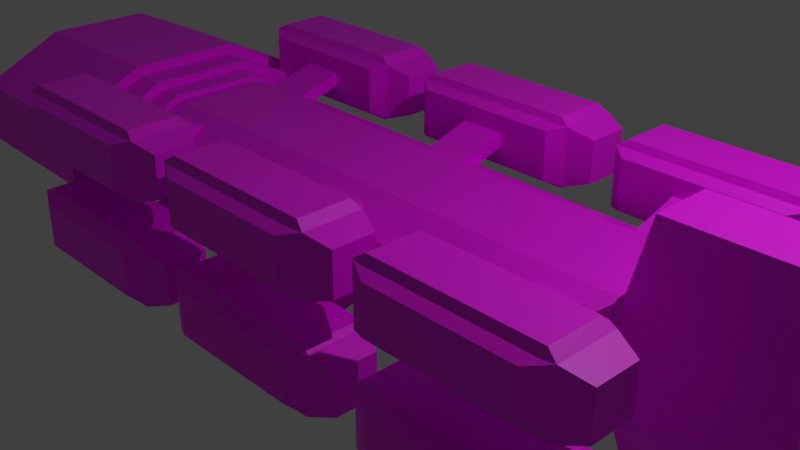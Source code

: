 # Source: oxana.blend  (saved by Blender 3.0.42; exported with 4.5.12 LTS)
import bpy
from mathutils import Matrix  # noqa: F401  (used for matrix-valued properties, if any)

bpy.ops.wm.read_factory_settings(use_empty=True)
scene = bpy.context.scene
scene.name = 'Scene'

# ---- collections
col_collection = bpy.data.collections.new('Collection'); scene.collection.children.link(col_collection)

# ---- images (referenced by path relative to the original .blend; pixels are not part of the script)
import os
ASSET_DIR = os.environ.get("B2B_ASSET_DIR", "")  # directory of the original .blend (textures are referenced by path, not embedded)
HERE = os.path.dirname(os.path.abspath(__file__))  # packed textures are extracted next to this script under _unpacked/

def load_image(name, relpath, width, height, colorspace="sRGB"):
    """Load a texture the original file referenced (path relative to the .blend, or extracted next to this script)."""
    p = next((c for c in (os.path.join(HERE, relpath), os.path.join(ASSET_DIR, relpath)) if relpath and os.path.exists(c)), "")
    if p:
        img = bpy.data.images.load(p, check_existing=True)
        img.name = name
    else:  # same state as the original file: an image datablock whose file is absent (Cycles renders it pink)
        img = bpy.data.images.new(name, width, height)
        img.source = "FILE"
        img.filepath = "//" + (relpath or name)
    img.colorspace_settings.name = colorspace
    return img
img_untitled_007 = load_image('Untitled.007', '', 1024, 1024, 'sRGB')
img_untitled_004 = load_image('Untitled.004', 'oxana_base.png', 1024, 1024, 'sRGB')
img_untitled_006 = load_image('Untitled.006', 'oxana_lights.png', 1024, 1024, 'sRGB')

# ---- materials (node trees are filled in below, after node groups)
mat_material = bpy.data.materials.new('Material')
mat_material.alpha_threshold = 0.0
mat_material.use_transparent_shadow = False
mat_material.line_color = (0.0, 0.0, 0.0, 1.0)

# ---- material node trees
mat_material.use_nodes = True; mat_material.node_tree.nodes.clear()
_N = mat_material.node_tree.nodes; _L = mat_material.node_tree.links
n0 = _N.new('ShaderNodeOutputMaterial'); n0.name = 'Material Output'; n0.location = (344, 300)
n1 = _N.new('ShaderNodeTexImage'); n1.name = 'Image Texture.002'; n1.location = (-732, -145)
n1.image = img_untitled_007
n2 = _N.new('ShaderNodeBsdfPrincipled'); n2.name = 'Principled BSDF'; n2.location = (-395, 480)
n2.hide = True
n2.distribution = 'GGX'
n2.subsurface_method = 'BURLEY'
n2.inputs[3].default_value = 1.45
n2.inputs[27].default_value = (0.0, 0.0, 0.0, 1.0)
n2.inputs[28].default_value = 1.0
n3 = _N.new('ShaderNodeBsdfPrincipled'); n3.name = 'Principled BSDF.001'; n3.location = (-385, 103)
n3.hide = True
n3.distribution = 'GGX'
n3.subsurface_method = 'BURLEY'
n3.inputs[3].default_value = 1.45
n3.inputs[27].default_value = (0.0, 0.0, 0.0, 1.0)
n3.inputs[28].default_value = 1.0
n4 = _N.new('ShaderNodeMixShader'); n4.name = 'Mix Shader.001'; n4.location = (147, 145)
n4.width = 127
n5 = _N.new('ShaderNodeBsdfPrincipled'); n5.name = 'Principled BSDF.002'; n5.location = (-330, -238)
n5.hide = True
n5.distribution = 'GGX'
n5.subsurface_method = 'BURLEY'
n5.inputs[3].default_value = 1.45
n5.inputs[27].default_value = (0.0, 0.0, 0.0, 1.0)
n5.inputs[28].default_value = 1.0
n6 = _N.new('ShaderNodeMixShader'); n6.name = 'Mix Shader'; n6.location = (-67, 326)
n7 = _N.new('ShaderNodeTexImage'); n7.name = 'Image Texture'; n7.location = (-747, 525)
n7.image = img_untitled_004
n8 = _N.new('ShaderNodeTexImage'); n8.name = 'Image Texture.001'; n8.location = (-726, 156)
n8.image = img_untitled_006
_L.new(n7.outputs[0], n2.inputs[0])
_L.new(n8.outputs[0], n3.inputs[0])
_L.new(n6.outputs[0], n4.inputs[1])
_L.new(n1.outputs[1], n4.inputs[0])
_L.new(n4.outputs[0], n0.inputs[0])
_L.new(n2.outputs[0], n6.inputs[1])
_L.new(n3.outputs[0], n6.inputs[2])
_L.new(n1.outputs[0], n5.inputs[0])
_L.new(n5.outputs[0], n4.inputs[2])
_L.new(n8.outputs[1], n6.inputs[0])
n0.is_active_output = True

# ---- world
world_world = bpy.data.worlds.new('World'); scene.world = world_world
world_world.use_nodes = True; world_world.node_tree.nodes.clear()
_N = world_world.node_tree.nodes; _L = world_world.node_tree.links
n0 = _N.new('ShaderNodeOutputWorld'); n0.name = 'World Output'; n0.location = (300, 300)
n1 = _N.new('ShaderNodeBackground'); n1.name = 'Background'; n1.location = (10, 300)
n1.inputs[0].default_value = (0.05088, 0.05088, 0.05088, 1.0)
_L.new(n1.outputs[0], n0.inputs[0])
n0.is_active_output = True
world_world.color = (0.05088, 0.05088, 0.05088)
world_world.use_sun_shadow = False
world_world.sun_shadow_jitter_overblur = 0.0

# ---- cameras
cam_camera = bpy.data.cameras.new('Camera')
cam_camera.clip_end = 100.0
cam_camera.ortho_scale = 7.314

# ---- lights
light_light = bpy.data.lights.new('Light', 'POINT')
light_light.transmission_factor = 0.0
light_light.energy = 1000.0
light_light.shadow_soft_size = 0.1
light_light.shadow_maximum_resolution = 0.006
light_light.use_absolute_resolution = True

# ---- meshes
me_cube = bpy.data.meshes.new('Cube')
me_cube.from_pydata([(-5.613, 2.443, 0.5668), (-5.613, 2.443, 0.0), (-5.073, 2.028, 0.0), (-5.073, 2.028, 0.567), (-8.625, 2.403, 0.5442), (-8.613, 2.397, 0.0), (-8.296, 2.004, 0.0), (-5.613, 0.0, 1.274), (-8.625, 0.0, 1.251), (-5.613, 0.9838, 1.274), (-8.625, 0.9432, 1.251), (-5.613, 2.028, 0.567), (-5.613, 2.028, 0.0), (-5.073, 1.676, 0.5534), (-5.073, 1.676, 0.0), (-5.613, 0.9202, 1.104), (-5.613, 0.0, 1.104), (-4.63, 1.671, 0.5699), (-4.63, 1.671, 0.0), (-5.073, 0.9202, 1.104), (-5.073, 0.0, 1.104), (-5.073, 0.8359, 0.9604), (-5.073, 0.0, 0.9604), (4.221, 1.469, 0.5376), (4.221, 1.469, 0.0), (-4.627, 0.8359, 0.9604), (-4.627, 0.0, 0.9604), (-8.615, 2.2, 0.0), (-7.505, 2.004, 0.0), (-7.505, 0.0, 0.0), (-8.625, 2.204, 0.5454), (-8.625, 0.0, 1.147), (-8.625, 0.9066, 1.147), (-8.302, 2.007, 0.5372), (-8.302, 0.0, 1.055), (-8.302, 0.8015, 1.055), (-7.511, 0.0, 0.5408), (-7.511, 2.007, 0.5408), (-7.511, 0.0, 1.059), (-7.511, 0.8015, 1.059), (-4.63, 1.465, 0.554), (-4.63, 1.465, 0.0), (-4.627, 0.7696, 0.8765), (-4.627, 0.0, 0.8765), (4.221, 0.7696, 0.8765), (4.198, 0.0, 0.8672), (4.637, 0.7588, 0.0), (4.637, 0.7588, 0.5117), (1.033, 0.7696, 0.8765), (1.01, 0.0, 0.8672), (1.033, 0.7696, 0.8765), (1.033, 0.0, 0.8765), (6.82, 0.4934, 1.952), (-8.96, 1.857, 0.3449), (-7.468, 1.857, 0.3449), (-8.96, 1.77, 0.1349), (-7.468, 1.77, 0.1349), (-8.96, 1.56, 0.04785), (-7.468, 1.56, 0.04785), (-8.96, 1.35, 0.1349), (-7.468, 1.35, 0.1349), (-8.96, 1.263, 0.3449), (-7.468, 1.263, 0.3449), (-8.96, 1.35, 0.5549), (-7.468, 1.35, 0.5549), (-8.96, 1.56, 0.6419), (-7.468, 1.56, 0.6419), (-8.96, 1.77, 0.5549), (-7.468, 1.77, 0.5549), (-8.96, 1.791, 0.3449), (-8.96, 1.723, 0.1813), (-8.96, 1.56, 0.1136), (-8.96, 1.396, 0.1813), (-8.96, 1.329, 0.3449), (-8.96, 1.396, 0.5085), (-8.96, 1.56, 0.5762), (-8.96, 1.723, 0.5085), (-8.901, 1.746, 0.3449), (-8.901, 1.691, 0.2136), (-8.901, 1.56, 0.1592), (-8.901, 1.429, 0.2136), (-8.901, 1.374, 0.3449), (-8.901, 1.429, 0.4762), (-8.901, 1.56, 0.5306), (-8.901, 1.691, 0.4762), (-8.799, 1.685, 0.3449), (-8.799, 1.649, 0.2563), (-8.799, 1.56, 0.2196), (-8.799, 1.471, 0.2563), (-8.799, 1.435, 0.3449), (-8.799, 1.471, 0.4335), (-8.799, 1.56, 0.4702), (-8.799, 1.649, 0.4335), (-8.943, 1.239, 0.3255), (-7.451, 1.239, 0.3255), (-8.943, 1.152, 0.1155), (-7.451, 1.152, 0.1155), (-8.943, 0.942, 0.02845), (-7.451, 0.942, 0.02845), (-8.943, 0.732, 0.1155), (-7.451, 0.732, 0.1155), (-8.943, 0.645, 0.3255), (-7.451, 0.645, 0.3255), (-8.943, 0.732, 0.5355), (-7.451, 0.732, 0.5355), (-8.943, 0.942, 0.6225), (-7.451, 0.942, 0.6225), (-8.943, 1.152, 0.5355), (-7.451, 1.152, 0.5355), (-8.943, 1.173, 0.3255), (-8.943, 1.106, 0.1619), (-8.943, 0.942, 0.09419), (-8.943, 0.7785, 0.1619), (-8.943, 0.7107, 0.3255), (-8.943, 0.7785, 0.4891), (-8.943, 0.942, 0.5568), (-8.943, 1.106, 0.4891), (-8.884, 1.128, 0.3255), (-8.884, 1.073, 0.1942), (-8.884, 0.942, 0.1398), (-8.884, 0.8107, 0.1942), (-8.884, 0.7563, 0.3255), (-8.884, 0.8107, 0.4568), (-8.884, 0.942, 0.5112), (-8.884, 1.073, 0.4568), (-8.781, 1.067, 0.3255), (-8.781, 1.031, 0.2369), (-8.781, 0.942, 0.2002), (-8.781, 0.8534, 0.2369), (-8.781, 0.8167, 0.3255), (-8.781, 0.8534, 0.4141), (-8.781, 0.942, 0.4508), (-8.781, 1.031, 0.4141), (-8.94, 0.6184, 0.3291), (-7.448, 0.6184, 0.3291), (-8.94, 0.5314, 0.1191), (-7.448, 0.5314, 0.1191), (-8.94, 0.3214, 0.03207), (-7.448, 0.3214, 0.03207), (-8.94, 0.1114, 0.1191), (-7.448, 0.1114, 0.1191), (-8.94, 0.02435, 0.3291), (-7.448, 0.02435, 0.3291), (-8.94, 0.1114, 0.5392), (-7.448, 0.1114, 0.5392), (-8.94, 0.3214, 0.6262), (-7.448, 0.3214, 0.6262), (-8.94, 0.5314, 0.5392), (-7.448, 0.5314, 0.5392), (-8.94, 0.5527, 0.3291), (-8.94, 0.485, 0.1656), (-8.94, 0.3214, 0.09781), (-8.94, 0.1578, 0.1656), (-8.94, 0.09009, 0.3291), (-8.94, 0.1578, 0.4927), (-8.94, 0.3214, 0.5604), (-8.94, 0.485, 0.4927), (-8.881, 0.5071, 0.3291), (-8.881, 0.4527, 0.1978), (-8.881, 0.3214, 0.1434), (-8.881, 0.1901, 0.1978), (-8.881, 0.1357, 0.3291), (-8.881, 0.1901, 0.4604), (-8.881, 0.3214, 0.5148), (-8.881, 0.4527, 0.4604), (-8.779, 0.4467, 0.3291), (-8.779, 0.41, 0.2405), (-8.779, 0.3214, 0.2038), (-8.779, 0.2328, 0.2405), (-8.779, 0.1961, 0.3291), (-8.779, 0.2328, 0.4177), (-8.779, 0.3214, 0.4544), (-8.779, 0.41, 0.4177), (-8.945, 0.9506, 0.8131), (-7.453, 0.9506, 0.8131), (-8.945, 0.8636, 0.6031), (-7.453, 0.8636, 0.6031), (-8.945, 0.6536, 0.5161), (-7.453, 0.6536, 0.5161), (-8.945, 0.4435, 0.6031), (-7.453, 0.4435, 0.6031), (-8.945, 0.3565, 0.8131), (-7.453, 0.3565, 0.8131), (-8.945, 0.4435, 1.023), (-7.453, 0.4435, 1.023), (-8.945, 0.6536, 1.11), (-7.453, 0.6536, 1.11), (-8.945, 0.8636, 1.023), (-7.453, 0.8636, 1.023), (-8.945, 0.8849, 0.8131), (-8.945, 0.8171, 0.6496), (-8.945, 0.6536, 0.5818), (-8.945, 0.49, 0.6496), (-8.945, 0.4223, 0.8131), (-8.945, 0.49, 0.9767), (-8.945, 0.6536, 1.044), (-8.945, 0.8171, 0.9767), (-8.886, 0.8393, 0.8131), (-8.886, 0.7849, 0.6818), (-8.886, 0.6536, 0.6274), (-8.886, 0.5223, 0.6818), (-8.886, 0.4679, 0.8131), (-8.886, 0.5223, 0.9444), (-8.886, 0.6536, 0.9988), (-8.886, 0.7849, 0.9444), (-8.784, 0.7789, 0.8131), (-8.784, 0.7422, 0.7245), (-8.784, 0.6536, 0.6878), (-8.784, 0.565, 0.7245), (-8.784, 0.5283, 0.8131), (-8.784, 0.565, 0.9017), (-8.784, 0.6536, 0.9384), (-8.784, 0.7422, 0.9017), (-8.927, 0.2919, 0.8298), (-7.435, 0.2919, 0.8298), (-8.927, 0.2048, 0.6198), (-7.435, 0.2048, 0.6198), (-8.927, 0.0, 0.5328), (-7.435, 0.0, 0.5328), (-8.927, 0.0, 0.8298), (-8.927, 0.0, 1.127), (-7.435, 0.0, 1.127), (-8.927, 0.2048, 1.04), (-7.435, 0.2048, 1.04), (-8.927, 0.2261, 0.8298), (-8.927, 0.1584, 0.6663), (-8.927, 0.0, 0.5985), (-8.927, 0.0, 0.8298), (-8.927, 0.0, 1.061), (-8.927, 0.1584, 0.9934), (-8.868, 0.1805, 0.8298), (-8.868, 0.1261, 0.6985), (-8.868, 0.0, 0.6442), (-8.868, 0.0, 1.016), (-8.868, 0.1261, 0.9612), (-8.766, 0.1201, 0.8298), (-8.766, 0.08342, 0.7412), (-8.766, 0.0, 0.7045), (-8.766, 0.0, 0.7412), (-8.766, 0.0, 0.8298), (-8.766, 0.0, 0.9185), (-8.766, 0.0, 0.9552), (-8.766, 0.08342, 0.9185), (4.637, 0.7537, 0.8656), (4.623, 0.0, 0.8598), (4.787, 0.5024, 1.944), (4.777, 0.0, 1.94), (6.991, 0.7468, 0.5221), (6.991, 0.7417, 0.876), (6.977, 0.0, 0.8703), (6.991, 0.7468, 0.0), (6.991, 0.4349, 0.5236), (6.991, 0.0, 0.0), (6.983, 0.0, 0.525), (6.809, 0.0, 1.947), (2.397, 2.026, 0.3876), (2.397, 2.026, 1.364), (2.397, 3.002, 0.3876), (2.397, 3.002, 1.364), (5.446, 2.026, 0.3876), (5.446, 2.026, 1.364), (5.446, 3.002, 0.3876), (5.446, 3.002, 1.364), (2.745, 3.172, 1.252), (2.745, 3.172, 0.4992), (5.097, 3.172, 0.4992), (5.097, 3.172, 1.252), (2.566, 2.08, 1.475), (2.566, 2.948, 1.475), (5.276, 2.948, 1.475), (5.276, 2.08, 1.475), (2.513, 2.965, 0.3309), (2.513, 2.063, 0.3309), (5.329, 2.965, 0.3309), (5.329, 2.063, 0.3309), (5.841, 2.867, 1.229), (5.841, 2.867, 0.5226), (5.841, 2.161, 0.5226), (5.841, 2.161, 1.229), (2.648, 1.825, 0.468), (2.648, 1.825, 1.284), (5.195, 1.825, 1.284), (5.195, 1.825, 0.468), (3.539, 1.825, 0.7533), (3.539, 1.825, 0.9983), (4.304, 1.825, 0.9983), (4.304, 1.825, 0.7533), (3.539, 0.0, 0.2046), (3.539, 0.0, 0.4496), (4.304, 0.0, 0.4496), (4.304, 0.0, 0.2046), (-1.553, 2.042, 0.3876), (-1.553, 2.042, 1.364), (-1.553, 3.019, 0.3876), (-1.553, 3.019, 1.364), (1.496, 2.042, 0.3876), (1.496, 2.042, 1.364), (1.496, 3.019, 0.3876), (1.496, 3.019, 1.364), (-1.204, 3.188, 1.252), (-1.204, 3.188, 0.4992), (1.148, 3.188, 0.4992), (1.148, 3.188, 1.252), (-1.383, 2.096, 1.475), (-1.383, 2.964, 1.475), (1.327, 2.964, 1.475), (1.327, 2.096, 1.475), (-1.436, 2.981, 0.3309), (-1.436, 2.079, 0.3309), (1.38, 2.981, 0.3309), (1.38, 2.079, 0.3309), (1.892, 2.884, 1.229), (1.892, 2.884, 0.5227), (1.892, 2.177, 0.5227), (1.892, 2.177, 1.229), (-1.302, 1.841, 0.468), (-1.302, 1.841, 1.284), (1.245, 1.841, 1.284), (1.245, 1.841, 0.468), (-0.4109, 1.841, 0.7533), (-0.4109, 1.841, 0.9983), (0.3541, 1.841, 0.9983), (0.3541, 1.841, 0.7533), (-0.4109, 0.0, 0.2046), (-0.4109, 0.0, 0.4496), (0.3541, 0.0, 0.4496), (0.3541, 0.0, 0.2046), (-5.495, 2.031, 0.403), (-5.495, 2.031, 1.379), (-5.495, 3.008, 0.403), (-5.495, 3.008, 1.379), (-2.446, 2.031, 0.403), (-2.446, 2.031, 1.379), (-2.446, 3.008, 0.403), (-2.446, 3.008, 1.379), (-5.147, 3.177, 1.268), (-5.147, 3.177, 0.5145), (-2.794, 3.177, 0.5145), (-2.794, 3.177, 1.268), (-5.326, 2.086, 1.49), (-5.326, 2.953, 1.49), (-2.615, 2.953, 1.49), (-2.615, 2.086, 1.49), (-5.379, 2.97, 0.3462), (-5.379, 2.069, 0.3462), (-2.562, 2.97, 0.3462), (-2.562, 2.069, 0.3462), (-2.05, 2.873, 1.244), (-2.05, 2.873, 0.538), (-2.05, 2.166, 0.538), (-2.05, 2.166, 1.244), (-5.244, 1.83, 0.4834), (-5.244, 1.83, 1.299), (-2.697, 1.83, 1.299), (-2.697, 1.83, 0.4834), (-4.353, 1.83, 0.7687), (-4.353, 1.83, 1.014), (-3.588, 1.83, 1.014), (-3.588, 1.83, 0.7687), (-4.353, 0.0, 0.22), (-4.353, 0.0, 0.465), (-3.588, 0.0, 0.465), (-3.588, 0.0, 0.22)], [(45, 49), (49, 51), (50, 48), (219, 227)], [(8, 10, 32, 31), (9, 7, 16, 15), (4, 5, 27, 30), (9, 10, 8, 7), (1, 0, 11, 12), (5, 4, 0, 1), (0, 4, 10, 9), (15, 16, 20, 19), (11, 15, 19, 3), (0, 9, 15, 11), (19, 20, 22, 21), (3, 19, 21, 13), (12, 11, 3, 2), (13, 21, 25, 17), (14, 13, 17, 18), (2, 3, 13, 14), (17, 25, 42, 40), (18, 17, 40, 41), (21, 22, 26, 25), (31, 32, 35, 34), (32, 30, 33, 35), (10, 4, 30, 32), (35, 33, 37, 39), (33, 6, 28, 37), (30, 27, 6, 33), (37, 36, 38, 39), (29, 36, 37, 28), (34, 35, 39, 38), (42, 43, 45, 44), (40, 42, 44, 23), (25, 26, 43, 42), (41, 40, 23, 24), (24, 23, 47, 46), (23, 44, 243, 47), (53, 54, 56, 55), (55, 56, 58, 57), (57, 58, 60, 59), (59, 60, 62, 61), (61, 62, 64, 63), (63, 64, 66, 65), (65, 66, 68, 67), (67, 68, 54, 53), (63, 65, 75, 74), (72, 73, 81, 80), (59, 61, 73, 72), (65, 67, 76, 75), (55, 57, 71, 70), (61, 63, 74, 73), (67, 53, 69, 76), (53, 55, 70, 69), (57, 59, 72, 71), (81, 82, 90, 89), (70, 71, 79, 78), (75, 76, 84, 83), (73, 74, 82, 81), (71, 72, 80, 79), (69, 70, 78, 77), (76, 69, 77, 84), (74, 75, 83, 82), (85, 86, 87, 88, 89, 90, 91, 92), (79, 80, 88, 87), (77, 78, 86, 85), (84, 77, 85, 92), (82, 83, 91, 90), (80, 81, 89, 88), (78, 79, 87, 86), (83, 84, 92, 91), (93, 94, 96, 95), (95, 96, 98, 97), (97, 98, 100, 99), (99, 100, 102, 101), (101, 102, 104, 103), (103, 104, 106, 105), (105, 106, 108, 107), (107, 108, 94, 93), (103, 105, 115, 114), (112, 113, 121, 120), (99, 101, 113, 112), (105, 107, 116, 115), (95, 97, 111, 110), (101, 103, 114, 113), (107, 93, 109, 116), (93, 95, 110, 109), (97, 99, 112, 111), (121, 122, 130, 129), (110, 111, 119, 118), (115, 116, 124, 123), (113, 114, 122, 121), (111, 112, 120, 119), (109, 110, 118, 117), (116, 109, 117, 124), (114, 115, 123, 122), (125, 126, 127, 128, 129, 130, 131, 132), (119, 120, 128, 127), (117, 118, 126, 125), (124, 117, 125, 132), (122, 123, 131, 130), (120, 121, 129, 128), (118, 119, 127, 126), (123, 124, 132, 131), (133, 134, 136, 135), (135, 136, 138, 137), (137, 138, 140, 139), (139, 140, 142, 141), (141, 142, 144, 143), (143, 144, 146, 145), (145, 146, 148, 147), (147, 148, 134, 133), (143, 145, 155, 154), (152, 153, 161, 160), (139, 141, 153, 152), (145, 147, 156, 155), (135, 137, 151, 150), (141, 143, 154, 153), (147, 133, 149, 156), (133, 135, 150, 149), (137, 139, 152, 151), (161, 162, 170, 169), (150, 151, 159, 158), (155, 156, 164, 163), (153, 154, 162, 161), (151, 152, 160, 159), (149, 150, 158, 157), (156, 149, 157, 164), (154, 155, 163, 162), (165, 166, 167, 168, 169, 170, 171, 172), (159, 160, 168, 167), (157, 158, 166, 165), (164, 157, 165, 172), (162, 163, 171, 170), (160, 161, 169, 168), (158, 159, 167, 166), (163, 164, 172, 171), (173, 174, 176, 175), (175, 176, 178, 177), (177, 178, 180, 179), (179, 180, 182, 181), (181, 182, 184, 183), (183, 184, 186, 185), (185, 186, 188, 187), (187, 188, 174, 173), (183, 185, 195, 194), (192, 193, 201, 200), (179, 181, 193, 192), (185, 187, 196, 195), (175, 177, 191, 190), (181, 183, 194, 193), (187, 173, 189, 196), (173, 175, 190, 189), (177, 179, 192, 191), (201, 202, 210, 209), (190, 191, 199, 198), (195, 196, 204, 203), (193, 194, 202, 201), (191, 192, 200, 199), (189, 190, 198, 197), (196, 189, 197, 204), (194, 195, 203, 202), (205, 206, 207, 208, 209, 210, 211, 212), (199, 200, 208, 207), (197, 198, 206, 205), (204, 197, 205, 212), (202, 203, 211, 210), (200, 201, 209, 208), (198, 199, 207, 206), (203, 204, 212, 211), (213, 214, 216, 215), (215, 216, 218, 217), (220, 221, 223, 222), (222, 223, 214, 213), (220, 222, 229, 228), (215, 217, 226, 225), (222, 213, 224, 229), (213, 215, 225, 224), (225, 226, 232, 231), (228, 229, 234, 233), (224, 225, 231, 230), (229, 224, 230, 234), (235, 236, 237, 238, 239, 240, 241, 242), (230, 231, 236, 235), (234, 230, 235, 242), (231, 232, 237, 236), (233, 234, 242, 241), (245, 246, 254, 52), (46, 47, 247, 250), (44, 45, 244, 243), (47, 243, 248, 247), (243, 244, 246, 245), (252, 251, 253), (250, 247, 251, 252), (253, 251, 248, 249), (251, 247, 248), (248, 243, 245, 52), (249, 248, 52, 254), (255, 256, 258, 257), (258, 262, 266, 263), (262, 260, 278, 275), (256, 255, 279, 280), (259, 255, 272, 274), (262, 258, 268, 269), (264, 263, 266, 265), (257, 258, 263, 264), (262, 261, 265, 266), (261, 257, 264, 265), (269, 268, 267, 270), (260, 262, 269, 270), (258, 256, 267, 268), (256, 260, 270, 267), (271, 273, 274, 272), (257, 261, 273, 271), (255, 257, 271, 272), (261, 259, 274, 273), (276, 275, 278, 277), (261, 262, 275, 276), (260, 259, 277, 278), (259, 261, 276, 277), (281, 280, 284, 285), (255, 259, 282, 279), (260, 256, 280, 281), (259, 260, 281, 282), (283, 286, 290, 287), (282, 281, 285, 286), (279, 282, 286, 283), (280, 279, 283, 284), (290, 289, 288, 287), (284, 283, 287, 288), (285, 284, 288, 289), (286, 285, 289, 290), (291, 292, 294, 293), (294, 298, 302, 299), (298, 296, 314, 311), (292, 291, 315, 316), (295, 291, 308, 310), (298, 294, 304, 305), (300, 299, 302, 301), (293, 294, 299, 300), (298, 297, 301, 302), (297, 293, 300, 301), (305, 304, 303, 306), (296, 298, 305, 306), (294, 292, 303, 304), (292, 296, 306, 303), (307, 309, 310, 308), (293, 297, 309, 307), (291, 293, 307, 308), (297, 295, 310, 309), (312, 311, 314, 313), (297, 298, 311, 312), (296, 295, 313, 314), (295, 297, 312, 313), (317, 316, 320, 321), (291, 295, 318, 315), (296, 292, 316, 317), (295, 296, 317, 318), (319, 322, 326, 323), (318, 317, 321, 322), (315, 318, 322, 319), (316, 315, 319, 320), (326, 325, 324, 323), (320, 319, 323, 324), (321, 320, 324, 325), (322, 321, 325, 326), (327, 328, 330, 329), (330, 334, 338, 335), (334, 332, 350, 347), (328, 327, 351, 352), (331, 327, 344, 346), (334, 330, 340, 341), (336, 335, 338, 337), (329, 330, 335, 336), (334, 333, 337, 338), (333, 329, 336, 337), (341, 340, 339, 342), (332, 334, 341, 342), (330, 328, 339, 340), (328, 332, 342, 339), (343, 345, 346, 344), (329, 333, 345, 343), (327, 329, 343, 344), (333, 331, 346, 345), (348, 347, 350, 349), (333, 334, 347, 348), (332, 331, 349, 350), (331, 333, 348, 349), (353, 352, 356, 357), (327, 331, 354, 351), (332, 328, 352, 353), (331, 332, 353, 354), (355, 358, 362, 359), (354, 353, 357, 358), (351, 354, 358, 355), (352, 351, 355, 356), (362, 361, 360, 359), (356, 355, 359, 360), (357, 356, 360, 361), (358, 357, 361, 362)])
_uv = me_cube.uv_layers.new(name='UVMap')
_uv.uv.foreach_set('vector', [0.9646, 0.3818, 0.93, 0.3155, 0.9387, 0.3142, 0.972, 0.378, 0.7523, 0.2885, 0.6757, 0.3033, 0.6731, 0.29, 0.7448, 0.2762, 0.9262, 0.1869, 0.9647, 0.1673, 0.972, 0.1812, 0.9334, 0.2009, 0.0005129, 0.7127, 0.2394, 0.7152, 0.2396, 0.79, 0.000741, 0.7907, 0.8468, 0.1673, 0.8553, 0.2114, 0.823, 0.2177, 0.8145, 0.1735, 0.2395, 0.5434, 0.2396, 0.5866, 0.0007315, 0.584, 0.001543, 0.5391, 0.0007315, 0.584, 0.2396, 0.5866, 0.2394, 0.7152, 0.0005129, 0.7127, 0.8415, 0.3136, 0.8553, 0.3852, 0.8133, 0.3934, 0.7994, 0.3217, 0.823, 0.2177, 0.8415, 0.3136, 0.7994, 0.3217, 0.7809, 0.2258, 0.8553, 0.2114, 0.7523, 0.2885, 0.7448, 0.2762, 0.823, 0.2177, 0.5936, 0.7547, 0.5219, 0.7683, 0.5198, 0.7571, 0.5849, 0.7448, 0.6721, 0.6966, 0.5936, 0.7547, 0.5849, 0.7448, 0.6444, 0.7008, 0.8145, 0.1735, 0.823, 0.2177, 0.7809, 0.2258, 0.7724, 0.1817, 0.6444, 0.7008, 0.659, 0.7733, 0.6243, 0.7803, 0.6101, 0.7085, 0.6363, 0.6576, 0.6444, 0.7008, 0.6101, 0.7085, 0.6018, 0.6641, 0.6638, 0.6524, 0.6721, 0.6966, 0.6444, 0.7008, 0.6363, 0.6576, 0.4702, 0.8596, 0.4776, 0.7869, 0.486, 0.7858, 0.4797, 0.8462, 0.509, 0.8829, 0.4702, 0.8596, 0.4797, 0.8462, 0.5174, 0.8688, 0.659, 0.7733, 0.6721, 0.8383, 0.6374, 0.8453, 0.6243, 0.7803, 0.476, 0.729, 0.3965, 0.7268, 0.407, 0.6996, 0.4766, 0.6998, 0.3965, 0.7268, 0.2761, 0.6942, 0.299, 0.6693, 0.407, 0.6996, 0.93, 0.3155, 0.9262, 0.1869, 0.9334, 0.2009, 0.9387, 0.3142, 0.407, 0.6996, 0.299, 0.6693, 0.3304, 0.6203, 0.4115, 0.6349, 0.299, 0.6693, 0.2616, 0.6371, 0.3087, 0.5866, 0.3304, 0.6203, 0.2761, 0.6942, 0.2407, 0.6615, 0.2616, 0.6371, 0.299, 0.6693, 0.3304, 0.6203, 0.4671, 0.5784, 0.4766, 0.6273, 0.4115, 0.6349, 0.4542, 0.5391, 0.4671, 0.5784, 0.3304, 0.6203, 0.3087, 0.5866, 0.4766, 0.6998, 0.407, 0.6996, 0.4115, 0.6349, 0.4766, 0.6273, 0.0007952, 0.06156, 0.0008102, 0.0005129, 0.7008, 0.0006851, 0.7026, 0.06173, 0.0005129, 0.1223, 0.0007952, 0.06156, 0.7026, 0.06173, 0.7026, 0.1234, 0.4776, 0.7869, 0.5117, 0.73, 0.5174, 0.7334, 0.486, 0.7858, 0.000529, 0.1663, 0.0005129, 0.1223, 0.7026, 0.1234, 0.7026, 0.166, 0.774, 0.9089, 0.7601, 0.8686, 0.8225, 0.8493, 0.8357, 0.8877, 0.7601, 0.8686, 0.7931, 0.8166, 0.8258, 0.8214, 0.8225, 0.8493, 0.1301, 0.9105, 0.2038, 0.9331, 0.1742, 0.9628, 0.1381, 0.8947, 0.1381, 0.8947, 0.1742, 0.9628, 0.1323, 0.9628, 0.1549, 0.8891, 0.1549, 0.8891, 0.1323, 0.9628, 0.1027, 0.9332, 0.1708, 0.8971, 0.1708, 0.8971, 0.1027, 0.9332, 0.1027, 0.8913, 0.1764, 0.9139, 0.1764, 0.9139, 0.1027, 0.8913, 0.1323, 0.8616, 0.1684, 0.9298, 0.1684, 0.9298, 0.1323, 0.8616, 0.1742, 0.8616, 0.1515, 0.9353, 0.1515, 0.9353, 0.1742, 0.8616, 0.2038, 0.8912, 0.1357, 0.9273, 0.1357, 0.9273, 0.2038, 0.8912, 0.2038, 0.9331, 0.1301, 0.9105, 0.1684, 0.9298, 0.1515, 0.9353, 0.152, 0.93, 0.165, 0.9258, 0.1668, 0.9005, 0.1711, 0.9135, 0.1657, 0.9132, 0.1627, 0.9042, 0.1708, 0.8971, 0.1764, 0.9139, 0.1711, 0.9135, 0.1668, 0.9005, 0.1515, 0.9353, 0.1357, 0.9273, 0.1397, 0.9239, 0.152, 0.93, 0.1381, 0.8947, 0.1549, 0.8891, 0.1545, 0.8944, 0.1415, 0.8987, 0.1764, 0.9139, 0.1684, 0.9298, 0.165, 0.9258, 0.1711, 0.9135, 0.1357, 0.9273, 0.1301, 0.9105, 0.1354, 0.9109, 0.1397, 0.9239, 0.1301, 0.9105, 0.1381, 0.8947, 0.1415, 0.8987, 0.1354, 0.9109, 0.1549, 0.8891, 0.1708, 0.8971, 0.1668, 0.9005, 0.1545, 0.8944, 0.1657, 0.9132, 0.1614, 0.9217, 0.1568, 0.9168, 0.159, 0.9131, 0.1415, 0.8987, 0.1545, 0.8944, 0.1542, 0.8998, 0.1451, 0.9027, 0.152, 0.93, 0.1397, 0.9239, 0.1438, 0.9202, 0.1523, 0.9246, 0.1711, 0.9135, 0.165, 0.9258, 0.1614, 0.9217, 0.1657, 0.9132, 0.1545, 0.8944, 0.1668, 0.9005, 0.1627, 0.9042, 0.1542, 0.8998, 0.1354, 0.9109, 0.1415, 0.8987, 0.1451, 0.9027, 0.1408, 0.9112, 0.1397, 0.9239, 0.1354, 0.9109, 0.1408, 0.9112, 0.1438, 0.9202, 0.165, 0.9258, 0.152, 0.93, 0.1523, 0.9246, 0.1614, 0.9217, 0.1475, 0.9113, 0.1497, 0.9076, 0.1539, 0.9066, 0.1577, 0.9089, 0.159, 0.9131, 0.1568, 0.9168, 0.1525, 0.9178, 0.1487, 0.9155, 0.1542, 0.8998, 0.1627, 0.9042, 0.1577, 0.9089, 0.1539, 0.9066, 0.1408, 0.9112, 0.1451, 0.9027, 0.1497, 0.9076, 0.1475, 0.9113, 0.1438, 0.9202, 0.1408, 0.9112, 0.1475, 0.9113, 0.1487, 0.9155, 0.1614, 0.9217, 0.1523, 0.9246, 0.1525, 0.9178, 0.1568, 0.9168, 0.1627, 0.9042, 0.1657, 0.9132, 0.159, 0.9131, 0.1577, 0.9089, 0.1451, 0.9027, 0.1542, 0.8998, 0.1539, 0.9066, 0.1497, 0.9076, 0.1523, 0.9246, 0.1438, 0.9202, 0.1487, 0.9155, 0.1525, 0.9178, 0.4262, 0.9472, 0.4999, 0.9698, 0.4703, 0.9995, 0.4342, 0.9313, 0.4342, 0.9313, 0.4703, 0.9995, 0.4283, 0.9995, 0.451, 0.9258, 0.451, 0.9258, 0.4283, 0.9995, 0.3988, 0.9698, 0.4669, 0.9338, 0.4669, 0.9338, 0.3988, 0.9698, 0.3988, 0.9279, 0.4724, 0.9506, 0.4724, 0.9506, 0.3988, 0.9279, 0.4284, 0.8983, 0.4645, 0.9664, 0.4645, 0.9664, 0.4284, 0.8983, 0.4703, 0.8983, 0.4476, 0.972, 0.4476, 0.972, 0.4703, 0.8983, 0.4999, 0.9279, 0.4318, 0.964, 0.4318, 0.964, 0.4999, 0.9279, 0.4999, 0.9698, 0.4262, 0.9472, 0.4645, 0.9664, 0.4476, 0.972, 0.448, 0.9667, 0.461, 0.9624, 0.4629, 0.9372, 0.4672, 0.9502, 0.4617, 0.9499, 0.4588, 0.9409, 0.4669, 0.9338, 0.4724, 0.9506, 0.4672, 0.9502, 0.4629, 0.9372, 0.4476, 0.972, 0.4318, 0.964, 0.4358, 0.9606, 0.448, 0.9667, 0.4342, 0.9313, 0.451, 0.9258, 0.4506, 0.931, 0.4376, 0.9353, 0.4724, 0.9506, 0.4645, 0.9664, 0.461, 0.9624, 0.4672, 0.9502, 0.4318, 0.964, 0.4262, 0.9472, 0.4315, 0.9476, 0.4358, 0.9606, 0.4262, 0.9472, 0.4342, 0.9313, 0.4376, 0.9353, 0.4315, 0.9476, 0.451, 0.9258, 0.4669, 0.9338, 0.4629, 0.9372, 0.4506, 0.931, 0.4617, 0.9499, 0.4574, 0.9584, 0.4528, 0.9534, 0.455, 0.9497, 0.4376, 0.9353, 0.4506, 0.931, 0.4503, 0.9365, 0.4412, 0.9394, 0.448, 0.9667, 0.4358, 0.9606, 0.4399, 0.9569, 0.4484, 0.9613, 0.4672, 0.9502, 0.461, 0.9624, 0.4574, 0.9584, 0.4617, 0.9499, 0.4506, 0.931, 0.4629, 0.9372, 0.4588, 0.9409, 0.4503, 0.9365, 0.4315, 0.9476, 0.4376, 0.9353, 0.4412, 0.9394, 0.4369, 0.9479, 0.4358, 0.9606, 0.4315, 0.9476, 0.4369, 0.9479, 0.4399, 0.9569, 0.461, 0.9624, 0.448, 0.9667, 0.4484, 0.9613, 0.4574, 0.9584, 0.4436, 0.948, 0.4458, 0.9443, 0.45, 0.9433, 0.4538, 0.9455, 0.455, 0.9497, 0.4528, 0.9534, 0.4486, 0.9546, 0.4449, 0.9522, 0.4503, 0.9365, 0.4588, 0.9409, 0.4538, 0.9455, 0.45, 0.9433, 0.4369, 0.9479, 0.4412, 0.9394, 0.4458, 0.9443, 0.4436, 0.948, 0.4399, 0.9569, 0.4369, 0.9479, 0.4436, 0.948, 0.4449, 0.9522, 0.4574, 0.9584, 0.4484, 0.9613, 0.4486, 0.9546, 0.4528, 0.9534, 0.4588, 0.9409, 0.4617, 0.9499, 0.455, 0.9497, 0.4538, 0.9455, 0.4412, 0.9394, 0.4503, 0.9365, 0.45, 0.9433, 0.4458, 0.9443, 0.4484, 0.9613, 0.4399, 0.9569, 0.4449, 0.9522, 0.4486, 0.9546, 0.04935, 0.9353, 0.07204, 0.8616, 0.1017, 0.8912, 0.03352, 0.9273, 0.03352, 0.9273, 0.1017, 0.8912, 0.1017, 0.9331, 0.02799, 0.9104, 0.02799, 0.9104, 0.1017, 0.9331, 0.07202, 0.9627, 0.036, 0.8946, 0.036, 0.8946, 0.07202, 0.9627, 0.03013, 0.9627, 0.05282, 0.889, 0.05282, 0.889, 0.03013, 0.9627, 0.0005133, 0.9331, 0.06865, 0.897, 0.06865, 0.897, 0.0005133, 0.9331, 0.0005129, 0.8912, 0.07418, 0.9139, 0.07418, 0.9139, 0.0005129, 0.8912, 0.03016, 0.8616, 0.06616, 0.9297, 0.06616, 0.9297, 0.03016, 0.8616, 0.07204, 0.8616, 0.04935, 0.9353, 0.06865, 0.897, 0.07418, 0.9139, 0.06894, 0.9134, 0.06465, 0.9004, 0.03941, 0.8986, 0.05241, 0.8943, 0.05211, 0.8997, 0.04307, 0.9027, 0.036, 0.8946, 0.05282, 0.889, 0.05241, 0.8943, 0.03941, 0.8986, 0.07418, 0.9139, 0.06616, 0.9297, 0.06275, 0.9257, 0.06894, 0.9134, 0.03352, 0.9273, 0.02799, 0.9104, 0.03324, 0.9109, 0.03753, 0.9239, 0.05282, 0.889, 0.06865, 0.897, 0.06465, 0.9004, 0.05241, 0.8943, 0.06616, 0.9297, 0.04935, 0.9353, 0.04977, 0.93, 0.06275, 0.9257, 0.04935, 0.9353, 0.03352, 0.9273, 0.03753, 0.9239, 0.04977, 0.93, 0.02799, 0.9104, 0.036, 0.8946, 0.03941, 0.8986, 0.03324, 0.9109, 0.05211, 0.8997, 0.06057, 0.9041, 0.05563, 0.9087, 0.05193, 0.9064, 0.03753, 0.9239, 0.03324, 0.9109, 0.0387, 0.9112, 0.0416, 0.9202, 0.06894, 0.9134, 0.06275, 0.9257, 0.05909, 0.9216, 0.06348, 0.9131, 0.05241, 0.8943, 0.06465, 0.9004, 0.06057, 0.9041, 0.05211, 0.8997, 0.03324, 0.9109, 0.03941, 0.8986, 0.04307, 0.9027, 0.0387, 0.9112, 0.04977, 0.93, 0.03753, 0.9239, 0.0416, 0.9202, 0.05006, 0.9246, 0.06275, 0.9257, 0.04977, 0.93, 0.05006, 0.9246, 0.05909, 0.9216, 0.06465, 0.9004, 0.06894, 0.9134, 0.06348, 0.9131, 0.06057, 0.9041, 0.05022, 0.9179, 0.04651, 0.9157, 0.04547, 0.9114, 0.04773, 0.9076, 0.05193, 0.9064, 0.05563, 0.9087, 0.05676, 0.9129, 0.05443, 0.9166, 0.0387, 0.9112, 0.04307, 0.9027, 0.04773, 0.9076, 0.04547, 0.9114, 0.05006, 0.9246, 0.0416, 0.9202, 0.04651, 0.9157, 0.05022, 0.9179, 0.05909, 0.9216, 0.05006, 0.9246, 0.05022, 0.9179, 0.05443, 0.9166, 0.06057, 0.9041, 0.06348, 0.9131, 0.05676, 0.9129, 0.05563, 0.9087, 0.04307, 0.9027, 0.05211, 0.8997, 0.05193, 0.9064, 0.04773, 0.9076, 0.0416, 0.9202, 0.0387, 0.9112, 0.04547, 0.9114, 0.04651, 0.9157, 0.06348, 0.9131, 0.05909, 0.9216, 0.05443, 0.9166, 0.05676, 0.9129, 0.9136, 0.02774, 0.8908, 0.1016, 0.8611, 0.07183, 0.9295, 0.03575, 0.9295, 0.03575, 0.8611, 0.07183, 0.8613, 0.02987, 0.935, 0.05274, 0.935, 0.05274, 0.8613, 0.02987, 0.8911, 0.0005129, 0.9269, 0.06853, 0.9269, 0.06853, 0.8911, 0.0005129, 0.9329, 0.0005454, 0.9101, 0.074, 0.9101, 0.074, 0.9329, 0.0005454, 0.9624, 0.0301, 0.8944, 0.06601, 0.8944, 0.06601, 0.9624, 0.0301, 0.9624, 0.07196, 0.8888, 0.04919, 0.8888, 0.04919, 0.9624, 0.07196, 0.9328, 0.1015, 0.8968, 0.03335, 0.8968, 0.03335, 0.9328, 0.1015, 0.8908, 0.1016, 0.9136, 0.02774, 0.8944, 0.06601, 0.8888, 0.04919, 0.8941, 0.04961, 0.8984, 0.06261, 0.9235, 0.06453, 0.9106, 0.06878, 0.9109, 0.06334, 0.9198, 0.06045, 0.9269, 0.06853, 0.9101, 0.074, 0.9106, 0.06878, 0.9235, 0.06453, 0.8888, 0.04919, 0.8968, 0.03335, 0.9002, 0.03735, 0.8941, 0.04961, 0.9295, 0.03575, 0.935, 0.05274, 0.9297, 0.0523, 0.9255, 0.03916, 0.9101, 0.074, 0.8944, 0.06601, 0.8984, 0.06261, 0.9106, 0.06878, 0.8968, 0.03335, 0.9136, 0.02774, 0.9132, 0.03299, 0.9002, 0.03735, 0.9136, 0.02774, 0.9295, 0.03575, 0.9255, 0.03916, 0.9132, 0.03299, 0.935, 0.05274, 0.9269, 0.06853, 0.9235, 0.06453, 0.9297, 0.0523, 0.9109, 0.06334, 0.9024, 0.05897, 0.9074, 0.05437, 0.9112, 0.05665, 0.9255, 0.03916, 0.9297, 0.0523, 0.9243, 0.05199, 0.9214, 0.04279, 0.8941, 0.04961, 0.9002, 0.03735, 0.9039, 0.04142, 0.8995, 0.04992, 0.9106, 0.06878, 0.8984, 0.06261, 0.9024, 0.05897, 0.9109, 0.06334, 0.9297, 0.0523, 0.9235, 0.06453, 0.9198, 0.06045, 0.9243, 0.05199, 0.9132, 0.03299, 0.9255, 0.03916, 0.9214, 0.04279, 0.9129, 0.03845, 0.9002, 0.03735, 0.9132, 0.03299, 0.9129, 0.03845, 0.9039, 0.04142, 0.8984, 0.06261, 0.8941, 0.04961, 0.8995, 0.04992, 0.9024, 0.05897, 0.9127, 0.04514, 0.9164, 0.0473, 0.9173, 0.0514, 0.9155, 0.05546, 0.9112, 0.05665, 0.9074, 0.05437, 0.9063, 0.05014, 0.9086, 0.0464, 0.9243, 0.05199, 0.9198, 0.06045, 0.9155, 0.05546, 0.9173, 0.0514, 0.9129, 0.03845, 0.9214, 0.04279, 0.9164, 0.0473, 0.9127, 0.04514, 0.9039, 0.04142, 0.9129, 0.03845, 0.9127, 0.04514, 0.9086, 0.0464, 0.9024, 0.05897, 0.8995, 0.04992, 0.9063, 0.05014, 0.9074, 0.05437, 0.9198, 0.06045, 0.9109, 0.06334, 0.9112, 0.05665, 0.9155, 0.05546, 0.9214, 0.04279, 0.9243, 0.05199, 0.9173, 0.0514, 0.9164, 0.0473, 0.8995, 0.04992, 0.9039, 0.04142, 0.9086, 0.0464, 0.9063, 0.05014, 0.8252, 0.03147, 0.7193, 0.08268, 0.7108, 0.06455, 0.8145, 0.01728, 0.8145, 0.01728, 0.7108, 0.06455, 0.7036, 0.04863, 0.8103, 0.0005129, 0.86, 0.03191, 0.86, 0.1512, 0.8402, 0.151, 0.843, 0.03543, 0.843, 0.03543, 0.8402, 0.151, 0.822, 0.1505, 0.8252, 0.03147, 0.86, 0.03191, 0.843, 0.03543, 0.843, 0.03049, 0.8566, 0.02709, 0.8145, 0.01728, 0.8103, 0.0005129, 0.8161, 0.00152, 0.8188, 0.01529, 0.843, 0.03543, 0.8252, 0.03147, 0.8284, 0.0268, 0.843, 0.03049, 0.8252, 0.03147, 0.8145, 0.01728, 0.8188, 0.01529, 0.8284, 0.0268, 0.8188, 0.01529, 0.8161, 0.00152, 0.822, 0.00176, 0.8243, 0.01261, 0.8566, 0.02709, 0.843, 0.03049, 0.8431, 0.02452, 0.8538, 0.02189, 0.8284, 0.0268, 0.8188, 0.01529, 0.8243, 0.01261, 0.8319, 0.02148, 0.843, 0.03049, 0.8284, 0.0268, 0.8319, 0.02148, 0.8431, 0.02452, 0.8365, 0.01382, 0.8325, 0.008726, 0.8317, 0.00174, 0.8347, 0.002722, 0.8416, 0.006071, 0.8474, 0.01106, 0.8495, 0.01335, 0.8428, 0.01562, 0.8319, 0.02148, 0.8243, 0.01261, 0.8325, 0.008726, 0.8365, 0.01382, 0.8431, 0.02452, 0.8319, 0.02148, 0.8365, 0.01382, 0.8428, 0.01562, 0.8243, 0.01261, 0.822, 0.00176, 0.8317, 0.00174, 0.8325, 0.008726, 0.8538, 0.02189, 0.8431, 0.02452, 0.8428, 0.01562, 0.8495, 0.01335, 0.8602, 0.3947, 0.9001, 0.3944, 0.8979, 0.5556, 0.8587, 0.5559, 0.3977, 0.9167, 0.3571, 0.9167, 0.3563, 0.73, 0.3977, 0.73, 0.7931, 0.8166, 0.8025, 0.7563, 0.8357, 0.7624, 0.8258, 0.8214, 0.3571, 0.9167, 0.3291, 0.9167, 0.3282, 0.73, 0.3563, 0.73, 0.9476, 0.1026, 0.9476, 0.1624, 0.8611, 0.1615, 0.8611, 0.1216, 0.9001, 0.7111, 0.8649, 0.6701, 0.8994, 0.6695, 0.8409, 0.7121, 0.8402, 0.6706, 0.8649, 0.6701, 0.9001, 0.7111, 0.8994, 0.6695, 0.8649, 0.6701, 0.8402, 0.6426, 0.899, 0.6421, 0.8649, 0.6701, 0.8402, 0.6706, 0.8402, 0.6426, 0.3282, 0.73, 0.3291, 0.9167, 0.2413, 0.9047, 0.2407, 0.7435, 0.899, 0.6421, 0.8402, 0.6426, 0.8587, 0.5559, 0.8979, 0.5556, 0.5983, 0.9071, 0.6757, 0.9071, 0.6757, 0.9846, 0.5983, 0.9846, 0.6475, 0.1673, 0.6541, 0.6362, 0.6721, 0.5769, 0.6721, 0.237, 0.6541, 0.6362, 0.5484, 0.6155, 0.5773, 0.6206, 0.6236, 0.6514, 0.5337, 0.2272, 0.5804, 0.2795, 0.5808, 0.2958, 0.5251, 0.2703, 0.5881, 0.5708, 0.5804, 0.2795, 0.5732, 0.2877, 0.5769, 0.5596, 0.6541, 0.6362, 0.6475, 0.1673, 0.6448, 0.1716, 0.6556, 0.6317, 0.7064, 0.8463, 0.7064, 0.9061, 0.5198, 0.9061, 0.5198, 0.8463, 0.6284, 0.2561, 0.6475, 0.1673, 0.6721, 0.237, 0.6251, 0.2698, 0.6541, 0.6362, 0.6199, 0.5795, 0.6177, 0.554, 0.6721, 0.5769, 0.6199, 0.5795, 0.6284, 0.2561, 0.6251, 0.2698, 0.6177, 0.554, 0.0005129, 0.7917, 0.2155, 0.7917, 0.2155, 0.8606, 0.0005129, 0.8606, 0.5484, 0.6155, 0.6541, 0.6362, 0.6556, 0.6317, 0.5439, 0.616, 0.6475, 0.1673, 0.5337, 0.2272, 0.5264, 0.2254, 0.6448, 0.1716, 0.5337, 0.2272, 0.5484, 0.6155, 0.5439, 0.616, 0.5264, 0.2254, 0.6367, 0.2766, 0.6327, 0.5635, 0.5769, 0.5596, 0.5732, 0.2877, 0.6284, 0.2561, 0.6199, 0.5795, 0.6327, 0.5635, 0.6367, 0.2766, 0.5804, 0.2795, 0.6284, 0.2561, 0.6367, 0.2766, 0.5732, 0.2877, 0.6199, 0.5795, 0.5881, 0.5708, 0.5769, 0.5596, 0.6327, 0.5635, 0.9571, 0.638, 0.9011, 0.638, 0.9011, 0.582, 0.9571, 0.582, 0.6199, 0.5795, 0.6541, 0.6362, 0.6236, 0.6514, 0.6153, 0.6006, 0.5484, 0.6155, 0.5881, 0.5708, 0.5913, 0.5903, 0.5773, 0.6206, 0.5881, 0.5708, 0.6199, 0.5795, 0.6153, 0.6006, 0.5913, 0.5903, 0.5366, 0.5754, 0.5251, 0.2703, 0.5357, 0.3743, 0.5429, 0.4704, 0.5804, 0.2795, 0.5881, 0.5708, 0.5879, 0.552, 0.5808, 0.2958, 0.5484, 0.6155, 0.5337, 0.2272, 0.5251, 0.2703, 0.5366, 0.5754, 0.5881, 0.5708, 0.5484, 0.6155, 0.5366, 0.5754, 0.5879, 0.552, 0.4604, 0.7675, 0.3988, 0.8508, 0.4451, 0.7315, 0.4692, 0.8973, 0.5879, 0.552, 0.5366, 0.5754, 0.5429, 0.4704, 0.5623, 0.4707, 0.5808, 0.2958, 0.5879, 0.552, 0.5623, 0.4707, 0.5596, 0.3807, 0.5251, 0.2703, 0.5808, 0.2958, 0.5596, 0.3807, 0.5357, 0.3743, 0.7496, 0.8315, 0.7302, 0.8315, 0.7302, 0.7709, 0.7496, 0.7709, 0.4692, 0.7732, 0.4604, 0.7675, 0.4692, 0.8973, 0.4303, 0.8887, 0.4093, 0.8544, 0.4692, 0.7732, 0.4303, 0.8887, 0.4063, 0.73, 0.3988, 0.8508, 0.4093, 0.8544, 0.4063, 0.73, 0.4451, 0.7315, 0.5198, 0.9071, 0.5972, 0.9071, 0.5972, 0.9846, 0.5198, 0.9846, 0.01608, 0.46, 0.2628, 0.4408, 0.2359, 0.4594, 0.04554, 0.4742, 0.2628, 0.4408, 0.246, 0.3542, 0.2848, 0.3512, 0.3012, 0.4193, 0.0005129, 0.3519, 0.01948, 0.2651, 0.04337, 0.2819, 0.03069, 0.351, 0.2456, 0.2731, 0.01948, 0.2651, 0.02921, 0.2601, 0.2366, 0.2676, 0.2628, 0.4408, 0.01608, 0.46, 0.03226, 0.4483, 0.2424, 0.4323, 0.91, 0.7131, 0.9698, 0.7131, 0.9698, 0.8997, 0.91, 0.8997, 0.002738, 0.5381, 0.01608, 0.46, 0.04554, 0.4742, 0.03525, 0.5344, 0.9407, 0.9007, 0.9407, 0.9781, 0.91, 0.9693, 0.91, 0.9095, 0.2659, 0.1896, 0.01433, 0.1833, 0.04349, 0.1673, 0.2376, 0.1721, 0.8564, 0.3823, 0.8564, 0.1673, 0.9252, 0.1673, 0.9252, 0.3823, 0.246, 0.3542, 0.2628, 0.4408, 0.2424, 0.4323, 0.2315, 0.365, 0.01608, 0.46, 0.01068, 0.3706, 0.02883, 0.3789, 0.03226, 0.4483, 0.01068, 0.3706, 0.246, 0.3542, 0.2315, 0.365, 0.02883, 0.3789, 0.0238, 0.1892, 0.2562, 0.1949, 0.2366, 0.2676, 0.02921, 0.2601, 0.01433, 0.1833, 0.2659, 0.1896, 0.2562, 0.1949, 0.0238, 0.1892, 0.01948, 0.2651, 0.01283, 0.187, 0.0238, 0.1892, 0.02921, 0.2601, 0.2676, 0.1948, 0.2456, 0.2731, 0.2366, 0.2676, 0.2562, 0.1949, 0.7291, 0.7709, 0.7291, 0.8269, 0.6731, 0.8269, 0.6731, 0.7709, 0.9407, 0.9781, 0.9407, 0.9007, 0.9739, 0.9114, 0.9739, 0.9674, 0.246, 0.3542, 0.2456, 0.2731, 0.2832, 0.28, 0.2848, 0.3512, 0.2456, 0.2731, 0.2676, 0.1948, 0.3012, 0.2174, 0.2832, 0.28, 0.2209, 0.3405, 0.03069, 0.351, 0.1057, 0.3249, 0.1628, 0.3235, 0.01948, 0.2651, 0.2456, 0.2731, 0.2225, 0.2881, 0.04337, 0.2819, 0.246, 0.3542, 0.01068, 0.3706, 0.03069, 0.351, 0.2209, 0.3405, 0.2456, 0.2731, 0.246, 0.3542, 0.2209, 0.3405, 0.2225, 0.2881, 0.7007, 0.7698, 0.6731, 0.4862, 0.7255, 0.638, 0.7095, 0.603, 0.2225, 0.2881, 0.2209, 0.3405, 0.1628, 0.3235, 0.1626, 0.3066, 0.04337, 0.2819, 0.2225, 0.2881, 0.1626, 0.3066, 0.1064, 0.3058, 0.03069, 0.351, 0.04337, 0.2819, 0.1064, 0.3058, 0.1057, 0.3249, 0.7601, 0.9294, 0.7601, 0.91, 0.8207, 0.91, 0.8207, 0.9294, 0.759, 0.7587, 0.7007, 0.7698, 0.7095, 0.603, 0.7077, 0.6274, 0.759, 0.3944, 0.759, 0.7587, 0.7077, 0.6274, 0.7266, 0.6637, 0.6731, 0.4862, 0.759, 0.3944, 0.7266, 0.6637, 0.7255, 0.638, 0.6767, 0.9071, 0.7542, 0.9071, 0.7542, 0.9846, 0.6767, 0.9846, 0.978, 0.3944, 0.978, 0.6362, 0.9619, 0.6086, 0.9619, 0.422, 0.451, 0.5152, 0.3656, 0.4611, 0.4151, 0.4532, 0.4397, 0.4751, 0.3307, 0.1673, 0.4207, 0.1818, 0.4045, 0.2076, 0.3333, 0.1982, 0.4297, 0.4083, 0.4207, 0.1818, 0.4264, 0.1908, 0.4344, 0.4011, 0.978, 0.6362, 0.978, 0.3944, 0.9878, 0.4078, 0.9878, 0.6228, 0.9011, 0.3944, 0.9609, 0.3944, 0.9609, 0.581, 0.9011, 0.581, 0.5241, 0.531, 0.5241, 0.6084, 0.4934, 0.5996, 0.4934, 0.5398, 0.451, 0.5152, 0.4982, 0.4363, 0.5241, 0.464, 0.4877, 0.5249, 0.5048, 0.4364, 0.5075, 0.1819, 0.5241, 0.2111, 0.5221, 0.4075, 0.8402, 0.928, 0.8402, 0.7131, 0.909, 0.7131, 0.909, 0.928, 0.3656, 0.4611, 0.451, 0.5152, 0.4351, 0.5299, 0.3592, 0.4819, 0.5094, 0.6094, 0.5094, 0.6869, 0.4934, 0.6826, 0.4934, 0.6137, 0.3121, 0.1773, 0.3347, 0.4505, 0.3224, 0.4363, 0.3022, 0.1934, 0.5017, 0.1915, 0.4992, 0.4267, 0.4344, 0.4011, 0.4264, 0.1908, 0.5075, 0.1819, 0.5048, 0.4364, 0.4992, 0.4267, 0.5017, 0.1915, 0.4234, 0.1799, 0.5049, 0.1808, 0.5017, 0.1915, 0.4264, 0.1908, 0.4982, 0.4363, 0.4297, 0.4083, 0.4344, 0.4011, 0.4992, 0.4267, 0.9011, 0.639, 0.9571, 0.639, 0.9571, 0.6951, 0.9011, 0.6951, 0.4982, 0.4363, 0.451, 0.5152, 0.4397, 0.4751, 0.4614, 0.4498, 0.3656, 0.4611, 0.4292, 0.4086, 0.4347, 0.4325, 0.4151, 0.4532, 0.4297, 0.4083, 0.4982, 0.4363, 0.4614, 0.4498, 0.4352, 0.4327, 0.3523, 0.4264, 0.3333, 0.1982, 0.3644, 0.2757, 0.3691, 0.3383, 0.4207, 0.1818, 0.4297, 0.4083, 0.4121, 0.3903, 0.4045, 0.2076, 0.3347, 0.4505, 0.3121, 0.1773, 0.3333, 0.1982, 0.3523, 0.4264, 0.4292, 0.4086, 0.3656, 0.4611, 0.3523, 0.4264, 0.4121, 0.3903, 0.8391, 0.3944, 0.8391, 0.722, 0.8042, 0.6164, 0.817, 0.6502, 0.4121, 0.3903, 0.3523, 0.4264, 0.3691, 0.3383, 0.3892, 0.336, 0.4045, 0.2076, 0.4121, 0.3903, 0.3892, 0.336, 0.3845, 0.2751, 0.3333, 0.1982, 0.4045, 0.2076, 0.3845, 0.2751, 0.3644, 0.2757, 0.8042, 0.6164, 0.8043, 0.5874, 0.8261, 0.622, 0.817, 0.6502, 0.7601, 0.4533, 0.8391, 0.3944, 0.817, 0.6502, 0.8261, 0.622, 0.7781, 0.7552, 0.7601, 0.4533, 0.8261, 0.622, 0.8043, 0.5874, 0.8391, 0.722, 0.7781, 0.7552, 0.8043, 0.5874, 0.8042, 0.6164])
me_cube.materials.append(mat_material)
me_cube.use_remesh_preserve_volume = False
me_cube.use_remesh_preserve_attributes = False
me_cube.use_mirror_vertex_groups = False
me_cube.update()

# ---- objects
ob_main = bpy.data.objects.new('main', me_cube)
ob_light = bpy.data.objects.new('Light', light_light)
ob_camera = bpy.data.objects.new('Camera', cam_camera)
ob_weapon = bpy.data.objects.new('weapon', None)
ob_weapon_001 = bpy.data.objects.new('weapon.001', None)
ob_weapon_002 = bpy.data.objects.new('weapon.002', None)
ob_weapon_003 = bpy.data.objects.new('weapon.003', None)
ob_thruster_light = bpy.data.objects.new('thruster_light', None)
ob_engine = bpy.data.objects.new('engine', None)
ob_engine_001 = bpy.data.objects.new('engine.001', None)
ob_engine_002 = bpy.data.objects.new('engine.002', None)
ob_engine_003 = bpy.data.objects.new('engine.003', None)
ob_engine_004 = bpy.data.objects.new('engine.004', None)
ob_engine_005 = bpy.data.objects.new('engine.005', None)
ob_engine_006 = bpy.data.objects.new('engine.006', None)
ob_turret = bpy.data.objects.new('turret', None)

# ---- transforms, parenting, visibility, modifiers, constraints
ob_main.location = (0.8537, 0.1843, -0.3656)
ob_main.lock_rotations_4d = False
ob_main.empty_display_type = 'ARROWS'
ob_main.lineart.crease_threshold = 0.0
_m = ob_main.modifiers.new('Mirror', 'MIRROR')
_m.use_axis = (False, True, True)
_m.use_clip = True
_m.use_mirror_vertex_groups = False
ob_light.location = (6.968, 1.693, 8.49)
ob_light.rotation_euler = (0.6503, 0.05522, 1.866)
ob_light.scale = (1.5, 1.5, 1.5)
ob_light.lock_rotations_4d = False
ob_light.empty_display_type = 'ARROWS'
ob_light.color = (0.0, 0.0, 0.0, 0.0)
ob_light.lineart.crease_threshold = 0.0
ob_camera.location = (11.89, -10.2, 7.072)
ob_camera.rotation_euler = (1.109, 0.0, 0.8149)
ob_camera.scale = (1.5, 1.5, 1.5)
ob_camera.lock_rotations_4d = False
ob_camera.empty_display_type = 'ARROWS'
ob_camera.color = (0.0, 0.0, 0.0, 0.0)
ob_camera.display_type = 'WIRE'
ob_camera.lineart.crease_threshold = 0.0
ob_weapon.location = (6.121, 0.7011, 1.582)
ob_weapon.scale = (1.5, 1.5, 1.5)
ob_weapon.lineart.crease_threshold = 0.0
ob_weapon_001.location = (6.121, -0.3324, 1.582)
ob_weapon_001.scale = (1.5, 1.5, 1.5)
ob_weapon_001.lineart.crease_threshold = 0.0
ob_weapon_002.location = (6.121, -0.3324, -2.313)
ob_weapon_002.scale = (1.5, 1.5, 1.5)
ob_weapon_002.lineart.crease_threshold = 0.0
ob_weapon_003.location = (6.127, 0.7122, -2.338)
ob_weapon_003.scale = (1.5, 1.5, 1.5)
ob_weapon_003.lineart.crease_threshold = 0.0
ob_thruster_light.location = (-8.735, 0.1843, -0.3656)
ob_thruster_light.scale = (1.5, 1.5, 1.5)
ob_thruster_light.lineart.crease_threshold = 0.0
ob_engine.location = (-8.122, 0.1843, -0.3656)
ob_engine.scale = (1.5, 1.5, 1.5)
ob_engine.lineart.crease_threshold = 0.0
ob_engine_001.location = (-8.122, 1.304, -0.3656)
ob_engine_001.scale = (1.5, 1.5, 1.5)
ob_engine_001.lineart.crease_threshold = 0.0
ob_engine_002.location = (-8.122, -0.9349, -0.3656)
ob_engine_002.scale = (1.5, 1.5, 1.5)
ob_engine_002.lineart.crease_threshold = 0.0
ob_engine_003.location = (-8.122, 0.7694, 0.1931)
ob_engine_003.scale = (1.5, 1.5, 1.5)
ob_engine_003.lineart.crease_threshold = 0.0
ob_engine_004.location = (-8.122, -0.4008, 0.1931)
ob_engine_004.scale = (1.5, 1.5, 1.5)
ob_engine_004.lineart.crease_threshold = 0.0
ob_engine_005.location = (-8.122, -0.4008, -0.9243)
ob_engine_005.scale = (1.5, 1.5, 1.5)
ob_engine_005.lineart.crease_threshold = 0.0
ob_engine_006.location = (-8.122, 0.7694, -0.9243)
ob_engine_006.scale = (1.5, 1.5, 1.5)
ob_engine_006.lineart.crease_threshold = 0.0
ob_turret.location = (-5.937, 0.206, 0.9127)
ob_turret.scale = (1.5, 1.5, 1.5)
ob_turret.lineart.crease_threshold = 0.0

# ---- collection membership
col_collection.objects.link(ob_main)
col_collection.objects.link(ob_light)
col_collection.objects.link(ob_camera)
col_collection.objects.link(ob_weapon)
col_collection.objects.link(ob_weapon_001)
col_collection.objects.link(ob_weapon_002)
col_collection.objects.link(ob_weapon_003)
col_collection.objects.link(ob_thruster_light)
col_collection.objects.link(ob_engine)
col_collection.objects.link(ob_engine_001)
col_collection.objects.link(ob_engine_002)
col_collection.objects.link(ob_engine_003)
col_collection.objects.link(ob_engine_004)
col_collection.objects.link(ob_engine_005)
col_collection.objects.link(ob_engine_006)
col_collection.objects.link(ob_turret)

# ---- scene / render settings (as saved in the file)
scene.camera = ob_camera
scene.frame_start = 1; scene.frame_end = 250; scene.frame_set(1)
scene.render.engine = 'BLENDER_EEVEE_NEXT'
scene.cycles.use_denoising = False
scene.cycles.samples = 128
scene.cycles.sampling_pattern = 'TABULATED_SOBOL'
scene.cycles.use_adaptive_sampling = False
scene.cycles.use_light_tree = False
scene.view_settings.view_transform = 'Standard'
bpy.context.view_layer.update()
